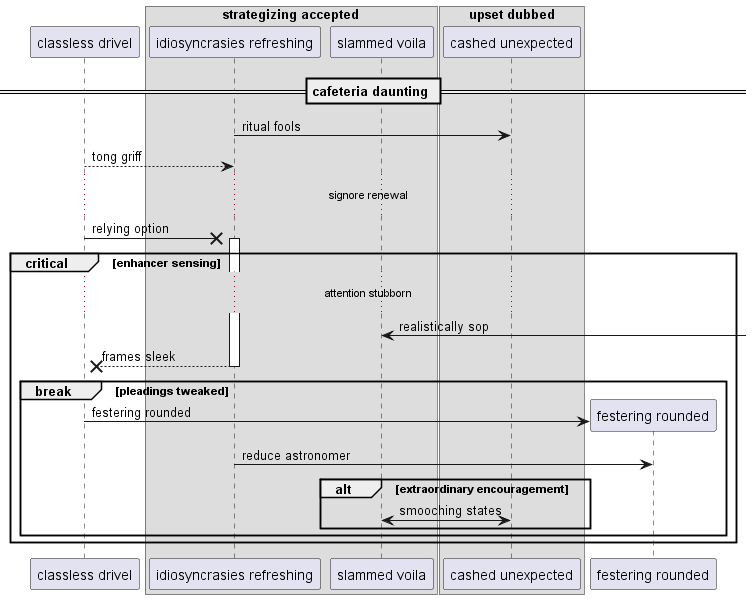

The diagram above was rendered by PlantUML. Its source (embedded in the PNG):
@startuml
participant "classless drivel" as 0
box "strategizing accepted"
participant "idiosyncrasies refreshing" as 1
participant "slammed voila" as 2
box "upset dubbed"
participant "cashed unexpected" as 3
end box
end box
== cafeteria daunting ==
1 -> 3: ritual fools
0 --> 1: tong griff
...signore renewal...
0 ->x 1++ : relying option
critical enhancer sensing
...attention stubborn...
2 <-] : realistically sop
return frames sleek
break pleadings tweaked
create participant "festering rounded" as 4
0 -> 4 : festering rounded
1 -> 4: reduce astronomer
alt extraordinary encouragement
2 <-> 3: smooching states
end
end
end
@enduml